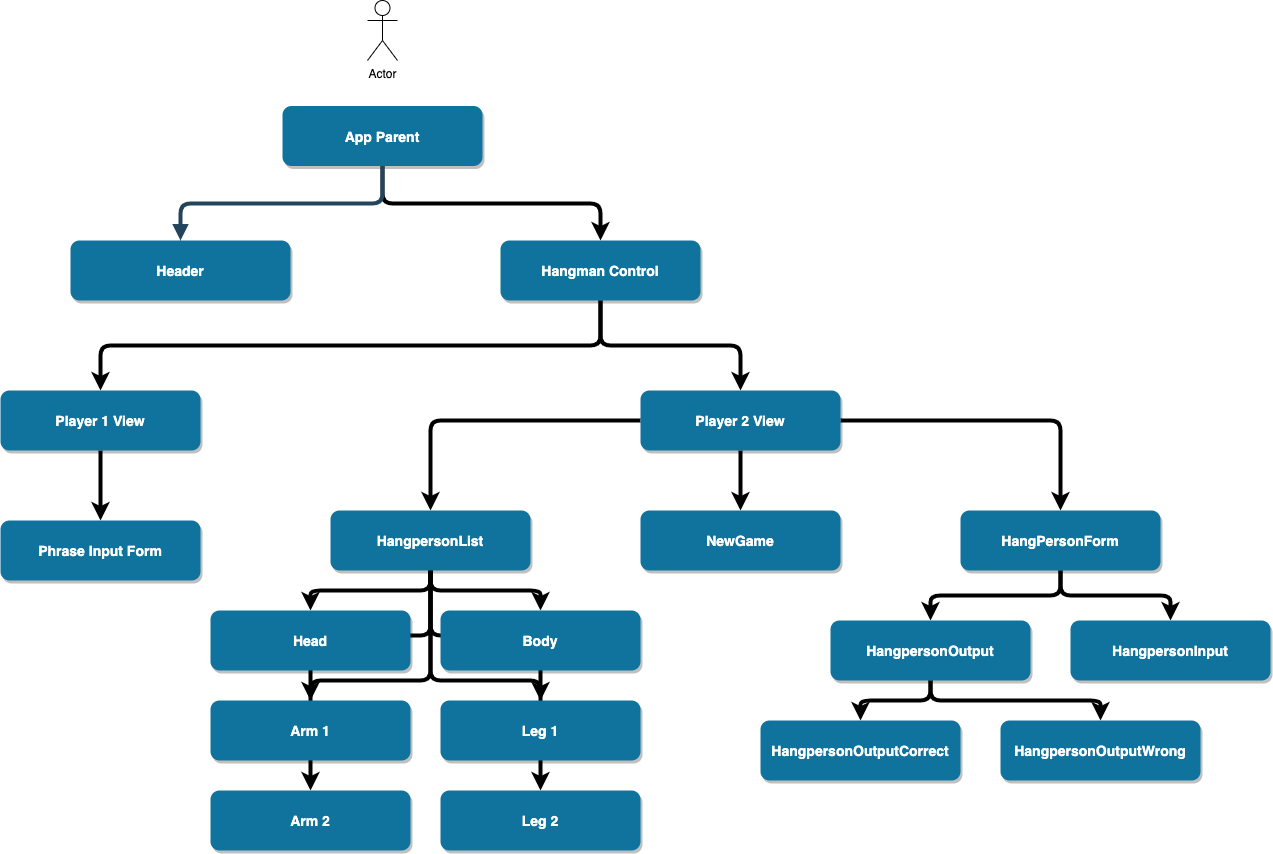

The diagram above was exported from draw.io. Its source (the exported page's mxGraphModel, read from the mxfile embedded in the PNG):
<mxGraphModel dx="1746" dy="1042" grid="1" gridSize="10" guides="1" tooltips="1" connect="1" arrows="1" fold="1" page="1" pageScale="1.5" pageWidth="1169" pageHeight="827" background="#ffffff" math="0" shadow="0">
  <root>
    <mxCell id="0" />
    <mxCell id="1" parent="0" />
    <mxCell id="ukV6_2LRMONTyCa-cS2Z-61" value="" style="edgeStyle=elbowEdgeStyle;rounded=1;orthogonalLoop=1;jettySize=auto;html=1;elbow=vertical;strokeWidth=4;" parent="1" source="2" target="ukV6_2LRMONTyCa-cS2Z-60" edge="1">
      <mxGeometry relative="1" as="geometry" />
    </mxCell>
    <mxCell id="2" value="App Parent" style="rounded=1;fillColor=#10739E;strokeColor=none;shadow=1;gradientColor=none;fontStyle=1;fontColor=#FFFFFF;fontSize=14;" parent="1" vertex="1">
      <mxGeometry x="672" y="205.5" width="200" height="60" as="geometry" />
    </mxCell>
    <mxCell id="ukV6_2LRMONTyCa-cS2Z-65" value="" style="edgeStyle=elbowEdgeStyle;rounded=1;orthogonalLoop=1;jettySize=auto;elbow=vertical;html=1;strokeWidth=4;" parent="1" source="ukV6_2LRMONTyCa-cS2Z-60" target="ukV6_2LRMONTyCa-cS2Z-64" edge="1">
      <mxGeometry relative="1" as="geometry" />
    </mxCell>
    <mxCell id="ukV6_2LRMONTyCa-cS2Z-90" value="" style="edgeStyle=elbowEdgeStyle;rounded=1;orthogonalLoop=1;jettySize=auto;elbow=vertical;html=1;strokeWidth=4;" parent="1" source="ukV6_2LRMONTyCa-cS2Z-60" target="ukV6_2LRMONTyCa-cS2Z-89" edge="1">
      <mxGeometry relative="1" as="geometry" />
    </mxCell>
    <mxCell id="ukV6_2LRMONTyCa-cS2Z-60" value="Hangman Control" style="rounded=1;fillColor=#10739E;strokeColor=none;shadow=1;gradientColor=none;fontStyle=1;fontColor=#FFFFFF;fontSize=14;" parent="1" vertex="1">
      <mxGeometry x="890" y="340" width="200" height="60" as="geometry" />
    </mxCell>
    <mxCell id="QYCk_6s1pgyJv3cEerge-30" value="" style="edgeStyle=orthogonalEdgeStyle;rounded=1;orthogonalLoop=1;jettySize=auto;html=1;strokeWidth=4;" edge="1" parent="1" source="ukV6_2LRMONTyCa-cS2Z-89" target="QYCk_6s1pgyJv3cEerge-29">
      <mxGeometry relative="1" as="geometry" />
    </mxCell>
    <mxCell id="1AVpazLEs_ONGi1WSWUG-31" value="" style="edgeStyle=orthogonalEdgeStyle;rounded=1;orthogonalLoop=1;jettySize=auto;html=1;strokeWidth=4;" edge="1" parent="1" source="ukV6_2LRMONTyCa-cS2Z-89" target="1AVpazLEs_ONGi1WSWUG-30">
      <mxGeometry relative="1" as="geometry" />
    </mxCell>
    <mxCell id="QYCk_6s1pgyJv3cEerge-49" value="" style="edgeStyle=orthogonalEdgeStyle;rounded=1;orthogonalLoop=1;jettySize=auto;html=1;strokeWidth=4;" edge="1" parent="1" source="ukV6_2LRMONTyCa-cS2Z-89" target="QYCk_6s1pgyJv3cEerge-48">
      <mxGeometry relative="1" as="geometry" />
    </mxCell>
    <mxCell id="ukV6_2LRMONTyCa-cS2Z-89" value="Player 2 View" style="rounded=1;fillColor=#10739E;strokeColor=none;shadow=1;gradientColor=none;fontStyle=1;fontColor=#FFFFFF;fontSize=14;" parent="1" vertex="1">
      <mxGeometry x="1030" y="490" width="200" height="60" as="geometry" />
    </mxCell>
    <mxCell id="QYCk_6s1pgyJv3cEerge-48" value="NewGame" style="rounded=1;fillColor=#10739E;strokeColor=none;shadow=1;gradientColor=none;fontStyle=1;fontColor=#FFFFFF;fontSize=14;" vertex="1" parent="1">
      <mxGeometry x="1030" y="610" width="200" height="60" as="geometry" />
    </mxCell>
    <mxCell id="1AVpazLEs_ONGi1WSWUG-35" value="" style="edgeStyle=orthogonalEdgeStyle;rounded=1;orthogonalLoop=1;jettySize=auto;html=1;strokeWidth=4;" edge="1" parent="1" source="1AVpazLEs_ONGi1WSWUG-30" target="1AVpazLEs_ONGi1WSWUG-34">
      <mxGeometry relative="1" as="geometry" />
    </mxCell>
    <mxCell id="1AVpazLEs_ONGi1WSWUG-42" value="" style="edgeStyle=orthogonalEdgeStyle;rounded=1;orthogonalLoop=1;jettySize=auto;html=1;strokeWidth=4;" edge="1" parent="1" source="1AVpazLEs_ONGi1WSWUG-30" target="1AVpazLEs_ONGi1WSWUG-41">
      <mxGeometry relative="1" as="geometry" />
    </mxCell>
    <mxCell id="1AVpazLEs_ONGi1WSWUG-30" value="HangPersonForm" style="rounded=1;fillColor=#10739E;strokeColor=none;shadow=1;gradientColor=none;fontStyle=1;fontColor=#FFFFFF;fontSize=14;" vertex="1" parent="1">
      <mxGeometry x="1350" y="610" width="200" height="60" as="geometry" />
    </mxCell>
    <mxCell id="1AVpazLEs_ONGi1WSWUG-44" value="" style="edgeStyle=orthogonalEdgeStyle;rounded=1;orthogonalLoop=1;jettySize=auto;html=1;strokeWidth=4;" edge="1" parent="1" source="1AVpazLEs_ONGi1WSWUG-41" target="1AVpazLEs_ONGi1WSWUG-43">
      <mxGeometry relative="1" as="geometry" />
    </mxCell>
    <mxCell id="1AVpazLEs_ONGi1WSWUG-46" value="" style="edgeStyle=orthogonalEdgeStyle;rounded=1;orthogonalLoop=1;jettySize=auto;html=1;strokeWidth=4;" edge="1" parent="1" source="1AVpazLEs_ONGi1WSWUG-41" target="1AVpazLEs_ONGi1WSWUG-45">
      <mxGeometry relative="1" as="geometry" />
    </mxCell>
    <mxCell id="1AVpazLEs_ONGi1WSWUG-41" value="HangpersonOutput" style="rounded=1;fillColor=#10739E;strokeColor=none;shadow=1;gradientColor=none;fontStyle=1;fontColor=#FFFFFF;fontSize=14;" vertex="1" parent="1">
      <mxGeometry x="1220" y="720" width="200" height="60" as="geometry" />
    </mxCell>
    <mxCell id="1AVpazLEs_ONGi1WSWUG-45" value="HangpersonOutputWrong" style="rounded=1;fillColor=#10739E;strokeColor=none;shadow=1;gradientColor=none;fontStyle=1;fontColor=#FFFFFF;fontSize=14;" vertex="1" parent="1">
      <mxGeometry x="1390" y="820" width="200" height="60" as="geometry" />
    </mxCell>
    <mxCell id="1AVpazLEs_ONGi1WSWUG-43" value="HangpersonOutputCorrect" style="rounded=1;fillColor=#10739E;strokeColor=none;shadow=1;gradientColor=none;fontStyle=1;fontColor=#FFFFFF;fontSize=14;" vertex="1" parent="1">
      <mxGeometry x="1150" y="820" width="200" height="60" as="geometry" />
    </mxCell>
    <mxCell id="1AVpazLEs_ONGi1WSWUG-34" value="HangpersonInput" style="rounded=1;fillColor=#10739E;strokeColor=none;shadow=1;gradientColor=none;fontStyle=1;fontColor=#FFFFFF;fontSize=14;" vertex="1" parent="1">
      <mxGeometry x="1460" y="720" width="200" height="60" as="geometry" />
    </mxCell>
    <mxCell id="QYCk_6s1pgyJv3cEerge-35" value="" style="edgeStyle=orthogonalEdgeStyle;rounded=1;orthogonalLoop=1;jettySize=auto;html=1;strokeWidth=4;" edge="1" parent="1" source="QYCk_6s1pgyJv3cEerge-29" target="QYCk_6s1pgyJv3cEerge-34">
      <mxGeometry relative="1" as="geometry" />
    </mxCell>
    <mxCell id="QYCk_6s1pgyJv3cEerge-39" value="" style="edgeStyle=orthogonalEdgeStyle;rounded=1;orthogonalLoop=1;jettySize=auto;html=1;strokeWidth=4;" edge="1" parent="1" source="QYCk_6s1pgyJv3cEerge-29" target="QYCk_6s1pgyJv3cEerge-38">
      <mxGeometry relative="1" as="geometry" />
    </mxCell>
    <mxCell id="QYCk_6s1pgyJv3cEerge-41" value="" style="edgeStyle=orthogonalEdgeStyle;rounded=1;orthogonalLoop=1;jettySize=auto;html=1;strokeWidth=4;" edge="1" parent="1" source="QYCk_6s1pgyJv3cEerge-29" target="QYCk_6s1pgyJv3cEerge-40">
      <mxGeometry relative="1" as="geometry" />
    </mxCell>
    <mxCell id="QYCk_6s1pgyJv3cEerge-43" value="" style="edgeStyle=orthogonalEdgeStyle;rounded=1;orthogonalLoop=1;jettySize=auto;html=1;strokeWidth=4;" edge="1" parent="1" source="QYCk_6s1pgyJv3cEerge-29" target="QYCk_6s1pgyJv3cEerge-42">
      <mxGeometry relative="1" as="geometry" />
    </mxCell>
    <mxCell id="QYCk_6s1pgyJv3cEerge-45" value="" style="edgeStyle=orthogonalEdgeStyle;rounded=1;orthogonalLoop=1;jettySize=auto;html=1;strokeWidth=4;" edge="1" parent="1" source="QYCk_6s1pgyJv3cEerge-29" target="QYCk_6s1pgyJv3cEerge-44">
      <mxGeometry relative="1" as="geometry" />
    </mxCell>
    <mxCell id="QYCk_6s1pgyJv3cEerge-47" value="" style="edgeStyle=orthogonalEdgeStyle;rounded=1;orthogonalLoop=1;jettySize=auto;html=1;strokeWidth=4;" edge="1" parent="1" source="QYCk_6s1pgyJv3cEerge-29" target="QYCk_6s1pgyJv3cEerge-46">
      <mxGeometry relative="1" as="geometry" />
    </mxCell>
    <mxCell id="QYCk_6s1pgyJv3cEerge-29" value="HangpersonList" style="rounded=1;fillColor=#10739E;strokeColor=none;shadow=1;gradientColor=none;fontStyle=1;fontColor=#FFFFFF;fontSize=14;" vertex="1" parent="1">
      <mxGeometry x="720" y="610" width="200" height="60" as="geometry" />
    </mxCell>
    <mxCell id="QYCk_6s1pgyJv3cEerge-46" value="Leg 2" style="rounded=1;fillColor=#10739E;strokeColor=none;shadow=1;gradientColor=none;fontStyle=1;fontColor=#FFFFFF;fontSize=14;" vertex="1" parent="1">
      <mxGeometry x="830" y="890" width="200" height="60" as="geometry" />
    </mxCell>
    <mxCell id="QYCk_6s1pgyJv3cEerge-44" value="Leg 1" style="rounded=1;fillColor=#10739E;strokeColor=none;shadow=1;gradientColor=none;fontStyle=1;fontColor=#FFFFFF;fontSize=14;" vertex="1" parent="1">
      <mxGeometry x="830" y="800" width="200" height="60" as="geometry" />
    </mxCell>
    <mxCell id="QYCk_6s1pgyJv3cEerge-42" value="Body" style="rounded=1;fillColor=#10739E;strokeColor=none;shadow=1;gradientColor=none;fontStyle=1;fontColor=#FFFFFF;fontSize=14;" vertex="1" parent="1">
      <mxGeometry x="830" y="710" width="200" height="60" as="geometry" />
    </mxCell>
    <mxCell id="QYCk_6s1pgyJv3cEerge-40" value="Arm 2" style="rounded=1;fillColor=#10739E;strokeColor=none;shadow=1;gradientColor=none;fontStyle=1;fontColor=#FFFFFF;fontSize=14;" vertex="1" parent="1">
      <mxGeometry x="600" y="890" width="200" height="60" as="geometry" />
    </mxCell>
    <mxCell id="QYCk_6s1pgyJv3cEerge-38" value="Arm 1" style="rounded=1;fillColor=#10739E;strokeColor=none;shadow=1;gradientColor=none;fontStyle=1;fontColor=#FFFFFF;fontSize=14;" vertex="1" parent="1">
      <mxGeometry x="600" y="800" width="200" height="60" as="geometry" />
    </mxCell>
    <mxCell id="QYCk_6s1pgyJv3cEerge-34" value="Head" style="rounded=1;fillColor=#10739E;strokeColor=none;shadow=1;gradientColor=none;fontStyle=1;fontColor=#FFFFFF;fontSize=14;" vertex="1" parent="1">
      <mxGeometry x="600" y="710" width="200" height="60" as="geometry" />
    </mxCell>
    <mxCell id="ukV6_2LRMONTyCa-cS2Z-77" value="" style="edgeStyle=elbowEdgeStyle;rounded=1;orthogonalLoop=1;jettySize=auto;elbow=vertical;html=1;strokeWidth=4;" parent="1" source="ukV6_2LRMONTyCa-cS2Z-64" target="ukV6_2LRMONTyCa-cS2Z-76" edge="1">
      <mxGeometry relative="1" as="geometry" />
    </mxCell>
    <mxCell id="ukV6_2LRMONTyCa-cS2Z-64" value="Player 1 View" style="rounded=1;fillColor=#10739E;strokeColor=none;shadow=1;gradientColor=none;fontStyle=1;fontColor=#FFFFFF;fontSize=14;" parent="1" vertex="1">
      <mxGeometry x="390" y="490" width="200" height="60" as="geometry" />
    </mxCell>
    <mxCell id="ukV6_2LRMONTyCa-cS2Z-76" value="Phrase Input Form" style="rounded=1;fillColor=#10739E;strokeColor=none;shadow=1;gradientColor=none;fontStyle=1;fontColor=#FFFFFF;fontSize=14;" parent="1" vertex="1">
      <mxGeometry x="390" y="620" width="200" height="60" as="geometry" />
    </mxCell>
    <mxCell id="3" value="Header" style="rounded=1;fillColor=#10739E;strokeColor=none;shadow=1;gradientColor=none;fontStyle=1;fontColor=#FFFFFF;fontSize=14;" parent="1" vertex="1">
      <mxGeometry x="460" y="340" width="220" height="60" as="geometry" />
    </mxCell>
    <mxCell id="29" value="" style="edgeStyle=elbowEdgeStyle;elbow=vertical;strokeWidth=4;endArrow=block;endFill=1;fontStyle=1;strokeColor=#23445D;" parent="1" source="2" target="3" edge="1">
      <mxGeometry x="22" y="165.5" width="100" height="100" as="geometry">
        <mxPoint x="22" y="265.5" as="sourcePoint" />
        <mxPoint x="122" y="165.5" as="targetPoint" />
      </mxGeometry>
    </mxCell>
    <mxCell id="1AVpazLEs_ONGi1WSWUG-48" value="Actor" style="shape=umlActor;verticalLabelPosition=bottom;labelBackgroundColor=#ffffff;verticalAlign=top;html=1;outlineConnect=0;" vertex="1" parent="1">
      <mxGeometry x="757" y="100" width="30" height="60" as="geometry" />
    </mxCell>
  </root>
</mxGraphModel>